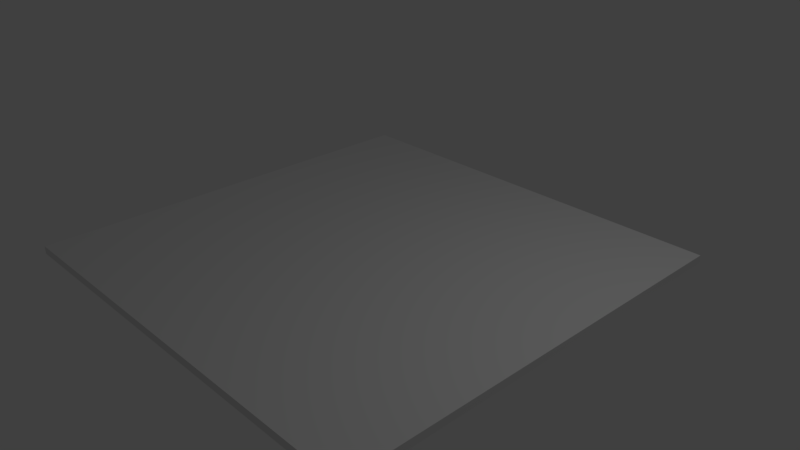 # Source: road.blend  (saved by Blender 2.79.0; exported with 4.5.12 LTS)
import bpy
from mathutils import Matrix  # noqa: F401  (used for matrix-valued properties, if any)

bpy.ops.wm.read_factory_settings(use_empty=True)
scene = bpy.context.scene
scene.name = 'Scene'

# ---- collections
col_collection_1 = bpy.data.collections.new('Collection 1'); scene.collection.children.link(col_collection_1)

# ---- materials (node trees are filled in below, after node groups)
mat_material = bpy.data.materials.new('Material')
mat_material.alpha_threshold = 0.0
mat_material.use_transparent_shadow = False
mat_material.roughness = 0.5
mat_material.line_color = (0.0, 0.0, 0.0, 1.0)

# ---- material node trees

# ---- world
world_world = bpy.data.worlds.new('World'); scene.world = world_world
world_world.color = (0.05088, 0.05088, 0.05088)
world_world.use_sun_shadow = False
world_world.sun_shadow_jitter_overblur = 0.0
world_world.cycles.sampling_method = 'MANUAL'

# ---- cameras
cam_camera = bpy.data.cameras.new('Camera')
cam_camera.clip_end = 100.0
cam_camera.lens = 35.0
cam_camera.sensor_width = 32.0
cam_camera.sensor_height = 18.0
cam_camera.ortho_scale = 7.314
cam_camera.dof.focus_distance = 0.0
cam_camera.dof.aperture_fstop = 128.0

# ---- lights
light_lamp = bpy.data.lights.new('Lamp', 'POINT')
light_lamp.transmission_factor = 0.0
light_lamp.cutoff_distance = 30.0
light_lamp.energy = 100.0
light_lamp.shadow_buffer_clip_start = 1.001
light_lamp.shadow_soft_size = 0.1
light_lamp.shadow_maximum_resolution = 0.006
light_lamp.use_absolute_resolution = True

# ---- meshes
me_cube = bpy.data.meshes.new('Cube')
me_cube.from_pydata([(2.982, 2.981, -0.06512), (2.982, -2.979, -0.06512), (-2.978, -2.979, -0.06512), (-2.978, 2.981, -0.06512), (2.982, 2.981, 0.04323), (2.982, -2.979, 0.04323), (-2.978, -2.979, 0.04323), (-2.978, 2.981, 0.04323)], [], [(0, 1, 2, 3), (4, 7, 6, 5), (0, 4, 5, 1), (1, 5, 6, 2), (2, 6, 7, 3), (4, 0, 3, 7)])
_uv = me_cube.uv_layers.new(name='UVMap')
_uv.uv.foreach_set('vector', [0.9999, 0.9999, 0.9999, 0.0001352, 6.473e-05, 0.0001352, 6.473e-05, 0.9999, 0.9999, 0.9999, 6.467e-05, 0.9999, 6.491e-05, 0.0001353, 0.9999, 0.0001354, 0.7633, 0.7169, 0.7633, 0.7265, 0.2322, 0.7265, 0.2322, 0.7169, 0.727, 0.7895, 0.727, 0.798, 0.2585, 0.798, 0.2585, 0.7895, 0.2572, 0.7613, 0.2572, 0.7699, 0.7257, 0.7699, 0.7257, 0.7613, 0.2609, 0.8179, 0.2609, 0.8264, 0.7294, 0.8264, 0.7294, 0.8179])
me_cube.materials.append(mat_material)
me_cube.use_remesh_preserve_volume = False
me_cube.use_remesh_preserve_attributes = False
me_cube.use_mirror_vertex_groups = False
me_cube.update()

# ---- objects
ob_cube = bpy.data.objects.new('Cube', me_cube)
ob_lamp = bpy.data.objects.new('Lamp', light_lamp)
ob_camera = bpy.data.objects.new('Camera', cam_camera)

# ---- transforms, parenting, visibility, modifiers, constraints
ob_cube.location = (0.0, 0.0, 0.0)
ob_cube.scale = (1.0, 1.0, 1.0)
ob_cube.lock_rotations_4d = False
ob_cube.empty_display_type = 'ARROWS'
ob_cube.lineart.crease_threshold = 0.0
ob_lamp.location = (4.076, 1.005, 5.904)
ob_lamp.rotation_euler = (0.6503, 0.05522, 1.866)
ob_lamp.lock_rotations_4d = False
ob_lamp.empty_display_type = 'ARROWS'
ob_lamp.color = (0.0, 0.0, 0.0, 0.0)
ob_lamp.lineart.crease_threshold = 0.0
ob_camera.location = (7.481, -6.508, 5.344)
ob_camera.rotation_euler = (1.109, 0.0, 0.8149)
ob_camera.lock_rotations_4d = False
ob_camera.empty_display_type = 'ARROWS'
ob_camera.color = (0.0, 0.0, 0.0, 0.0)
ob_camera.display_type = 'WIRE'
ob_camera.lineart.crease_threshold = 0.0

# ---- collection membership
col_collection_1.objects.link(ob_cube)
col_collection_1.objects.link(ob_lamp)
col_collection_1.objects.link(ob_camera)

# ---- scene / render settings (as saved in the file)
scene.camera = ob_camera
scene.frame_start = 1; scene.frame_end = 250; scene.frame_set(1)
scene.render.engine = 'BLENDER_EEVEE_NEXT'
scene.render.resolution_percentage = 50
scene.render.dither_intensity = 0.0
scene.cycles.use_denoising = False
scene.cycles.samples = 128
scene.cycles.sampling_pattern = 'TABULATED_SOBOL'
scene.cycles.use_adaptive_sampling = False
scene.cycles.use_light_tree = False
scene.cycles.blur_glossy = 0.0
scene.cycles.sample_clamp_indirect = 0.0
scene.view_settings.view_transform = 'Standard'
bpy.context.view_layer.update()
